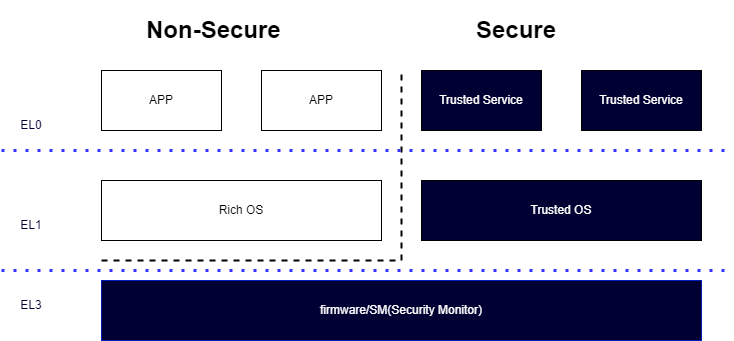

The diagram above was exported from draw.io. Its source (the exported page's mxGraphModel, read from the mxfile embedded in the PNG):
<mxGraphModel dx="1422" dy="705" grid="1" gridSize="10" guides="1" tooltips="1" connect="1" arrows="1" fold="1" page="1" pageScale="1" pageWidth="850" pageHeight="1100" math="0" shadow="0">
  <root>
    <mxCell id="0" />
    <mxCell id="1" parent="0" />
    <mxCell id="08nhfXRaOaY2Djz_VRXw-1" value="APP" style="rounded=0;whiteSpace=wrap;html=1;" vertex="1" parent="1">
      <mxGeometry x="120" y="110" width="120" height="60" as="geometry" />
    </mxCell>
    <mxCell id="08nhfXRaOaY2Djz_VRXw-2" value="APP" style="rounded=0;whiteSpace=wrap;html=1;" vertex="1" parent="1">
      <mxGeometry x="280" y="110" width="120" height="60" as="geometry" />
    </mxCell>
    <mxCell id="08nhfXRaOaY2Djz_VRXw-3" value="Rich OS" style="rounded=0;whiteSpace=wrap;html=1;" vertex="1" parent="1">
      <mxGeometry x="120" y="220" width="280" height="60" as="geometry" />
    </mxCell>
    <mxCell id="08nhfXRaOaY2Djz_VRXw-4" value="Trusted Service" style="rounded=0;whiteSpace=wrap;html=1;fontColor=#FFFFFF;fillColor=#000033;" vertex="1" parent="1">
      <mxGeometry x="440" y="110" width="120" height="60" as="geometry" />
    </mxCell>
    <mxCell id="08nhfXRaOaY2Djz_VRXw-5" value="Trusted Service" style="rounded=0;whiteSpace=wrap;html=1;fontColor=#FFFFFF;fillColor=#000033;" vertex="1" parent="1">
      <mxGeometry x="600" y="110" width="120" height="60" as="geometry" />
    </mxCell>
    <mxCell id="08nhfXRaOaY2Djz_VRXw-6" value="Trusted OS" style="rounded=0;whiteSpace=wrap;html=1;fillColor=#000033;fontColor=#FFFFFF;" vertex="1" parent="1">
      <mxGeometry x="440" y="220" width="280" height="60" as="geometry" />
    </mxCell>
    <mxCell id="08nhfXRaOaY2Djz_VRXw-7" value="firmware/SM(Security Monitor)" style="rounded=0;whiteSpace=wrap;html=1;fillColor=#000033;fontColor=#ffffff;strokeColor=#001DBC;" vertex="1" parent="1">
      <mxGeometry x="120" y="320" width="600" height="60" as="geometry" />
    </mxCell>
    <mxCell id="08nhfXRaOaY2Djz_VRXw-8" value="" style="endArrow=none;dashed=1;html=1;rounded=0;strokeWidth=2;" edge="1" parent="1">
      <mxGeometry width="50" height="50" relative="1" as="geometry">
        <mxPoint x="420" y="300" as="sourcePoint" />
        <mxPoint x="420" y="110" as="targetPoint" />
      </mxGeometry>
    </mxCell>
    <mxCell id="08nhfXRaOaY2Djz_VRXw-9" value="" style="endArrow=none;dashed=1;html=1;rounded=0;strokeWidth=2;" edge="1" parent="1">
      <mxGeometry width="50" height="50" relative="1" as="geometry">
        <mxPoint x="120" y="300" as="sourcePoint" />
        <mxPoint x="420" y="300" as="targetPoint" />
      </mxGeometry>
    </mxCell>
    <mxCell id="08nhfXRaOaY2Djz_VRXw-11" value="" style="endArrow=none;dashed=1;html=1;dashPattern=1 3;strokeWidth=3;rounded=0;fontColor=#FFFFFF;strokeColor=#3333FF;" edge="1" parent="1">
      <mxGeometry width="50" height="50" relative="1" as="geometry">
        <mxPoint x="20" y="190" as="sourcePoint" />
        <mxPoint x="750" y="190" as="targetPoint" />
      </mxGeometry>
    </mxCell>
    <mxCell id="08nhfXRaOaY2Djz_VRXw-12" value="" style="endArrow=none;dashed=1;html=1;dashPattern=1 3;strokeWidth=3;rounded=0;fontColor=#FFFFFF;strokeColor=#3333FF;" edge="1" parent="1">
      <mxGeometry width="50" height="50" relative="1" as="geometry">
        <mxPoint x="20" y="310" as="sourcePoint" />
        <mxPoint x="750" y="310" as="targetPoint" />
      </mxGeometry>
    </mxCell>
    <mxCell id="08nhfXRaOaY2Djz_VRXw-13" value="&lt;font color=&quot;#000033&quot;&gt;EL0&lt;/font&gt;" style="text;html=1;strokeColor=none;fillColor=none;align=center;verticalAlign=middle;whiteSpace=wrap;rounded=0;fontColor=#FFFFFF;" vertex="1" parent="1">
      <mxGeometry x="20" y="150" width="60" height="30" as="geometry" />
    </mxCell>
    <mxCell id="08nhfXRaOaY2Djz_VRXw-14" value="&lt;font color=&quot;#000033&quot;&gt;EL1&lt;/font&gt;" style="text;html=1;strokeColor=none;fillColor=none;align=center;verticalAlign=middle;whiteSpace=wrap;rounded=0;fontColor=#FFFFFF;" vertex="1" parent="1">
      <mxGeometry x="20" y="250" width="60" height="30" as="geometry" />
    </mxCell>
    <mxCell id="08nhfXRaOaY2Djz_VRXw-15" value="&lt;font color=&quot;#000033&quot;&gt;EL3&lt;/font&gt;" style="text;html=1;strokeColor=none;fillColor=none;align=center;verticalAlign=middle;whiteSpace=wrap;rounded=0;fontColor=#FFFFFF;" vertex="1" parent="1">
      <mxGeometry x="20" y="330" width="60" height="30" as="geometry" />
    </mxCell>
    <mxCell id="08nhfXRaOaY2Djz_VRXw-16" value="&lt;h1&gt;Non-Secure&lt;/h1&gt;" style="text;html=1;strokeColor=none;fillColor=none;spacing=5;spacingTop=-20;whiteSpace=wrap;overflow=hidden;rounded=0;" vertex="1" parent="1">
      <mxGeometry x="160" y="50" width="190" height="40" as="geometry" />
    </mxCell>
    <mxCell id="08nhfXRaOaY2Djz_VRXw-17" value="&lt;h1&gt;Secure&lt;/h1&gt;" style="text;html=1;strokeColor=none;fillColor=none;spacing=5;spacingTop=-20;whiteSpace=wrap;overflow=hidden;rounded=0;" vertex="1" parent="1">
      <mxGeometry x="490" y="50" width="190" height="40" as="geometry" />
    </mxCell>
  </root>
</mxGraphModel>